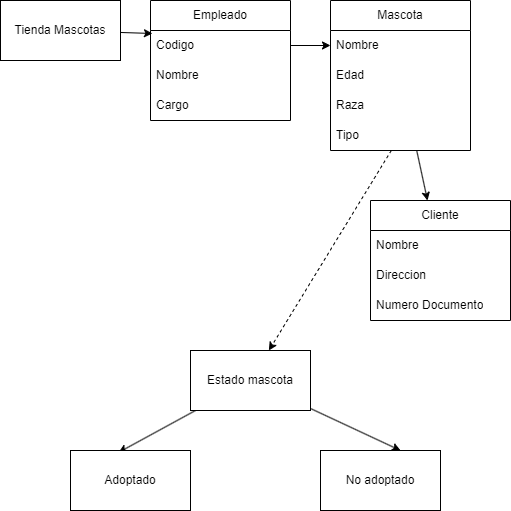

The diagram above was exported from draw.io. Its source (the exported page's mxGraphModel, read from the mxfile embedded in the PNG):
<mxGraphModel dx="562" dy="467" grid="1" gridSize="10" guides="1" tooltips="1" connect="1" arrows="1" fold="1" page="1" pageScale="1" pageWidth="850" pageHeight="1100" math="0" shadow="0">
  <root>
    <mxCell id="0" />
    <mxCell id="1" parent="0" />
    <mxCell id="4" value="Empleado" style="swimlane;fontStyle=0;childLayout=stackLayout;horizontal=1;startSize=30;horizontalStack=0;resizeParent=1;resizeParentMax=0;resizeLast=0;collapsible=1;marginBottom=0;whiteSpace=wrap;html=1;" vertex="1" parent="1">
      <mxGeometry x="170" y="30" width="140" height="120" as="geometry" />
    </mxCell>
    <mxCell id="5" value="Codigo&lt;span style=&quot;white-space: pre;&quot;&gt;&#09;&lt;/span&gt;" style="text;strokeColor=none;fillColor=none;align=left;verticalAlign=middle;spacingLeft=4;spacingRight=4;overflow=hidden;points=[[0,0.5],[1,0.5]];portConstraint=eastwest;rotatable=0;whiteSpace=wrap;html=1;" vertex="1" parent="4">
      <mxGeometry y="30" width="140" height="30" as="geometry" />
    </mxCell>
    <mxCell id="6" value="Nombre" style="text;strokeColor=none;fillColor=none;align=left;verticalAlign=middle;spacingLeft=4;spacingRight=4;overflow=hidden;points=[[0,0.5],[1,0.5]];portConstraint=eastwest;rotatable=0;whiteSpace=wrap;html=1;" vertex="1" parent="4">
      <mxGeometry y="60" width="140" height="30" as="geometry" />
    </mxCell>
    <mxCell id="7" value="Cargo" style="text;strokeColor=none;fillColor=none;align=left;verticalAlign=middle;spacingLeft=4;spacingRight=4;overflow=hidden;points=[[0,0.5],[1,0.5]];portConstraint=eastwest;rotatable=0;whiteSpace=wrap;html=1;" vertex="1" parent="4">
      <mxGeometry y="90" width="140" height="30" as="geometry" />
    </mxCell>
    <mxCell id="26" style="edgeStyle=none;html=1;entryX=0.014;entryY=0.1;entryDx=0;entryDy=0;entryPerimeter=0;" edge="1" parent="1" source="11" target="5">
      <mxGeometry relative="1" as="geometry" />
    </mxCell>
    <mxCell id="11" value="Tienda Mascotas" style="rounded=0;whiteSpace=wrap;html=1;" vertex="1" parent="1">
      <mxGeometry x="20" y="30" width="120" height="60" as="geometry" />
    </mxCell>
    <mxCell id="28" style="edgeStyle=none;html=1;" edge="1" parent="1" source="12" target="17">
      <mxGeometry relative="1" as="geometry" />
    </mxCell>
    <mxCell id="12" value="Mascota" style="swimlane;fontStyle=0;childLayout=stackLayout;horizontal=1;startSize=30;horizontalStack=0;resizeParent=1;resizeParentMax=0;resizeLast=0;collapsible=1;marginBottom=0;whiteSpace=wrap;html=1;" vertex="1" parent="1">
      <mxGeometry x="350" y="30" width="140" height="150" as="geometry" />
    </mxCell>
    <mxCell id="13" value="Nombre" style="text;strokeColor=none;fillColor=none;align=left;verticalAlign=middle;spacingLeft=4;spacingRight=4;overflow=hidden;points=[[0,0.5],[1,0.5]];portConstraint=eastwest;rotatable=0;whiteSpace=wrap;html=1;" vertex="1" parent="12">
      <mxGeometry y="30" width="140" height="30" as="geometry" />
    </mxCell>
    <mxCell id="14" value="Edad" style="text;strokeColor=none;fillColor=none;align=left;verticalAlign=middle;spacingLeft=4;spacingRight=4;overflow=hidden;points=[[0,0.5],[1,0.5]];portConstraint=eastwest;rotatable=0;whiteSpace=wrap;html=1;" vertex="1" parent="12">
      <mxGeometry y="60" width="140" height="30" as="geometry" />
    </mxCell>
    <mxCell id="15" value="Raza" style="text;strokeColor=none;fillColor=none;align=left;verticalAlign=middle;spacingLeft=4;spacingRight=4;overflow=hidden;points=[[0,0.5],[1,0.5]];portConstraint=eastwest;rotatable=0;whiteSpace=wrap;html=1;" vertex="1" parent="12">
      <mxGeometry y="90" width="140" height="30" as="geometry" />
    </mxCell>
    <mxCell id="16" value="Tipo" style="text;strokeColor=none;fillColor=none;align=left;verticalAlign=middle;spacingLeft=4;spacingRight=4;overflow=hidden;points=[[0,0.5],[1,0.5]];portConstraint=eastwest;rotatable=0;whiteSpace=wrap;html=1;" vertex="1" parent="12">
      <mxGeometry y="120" width="140" height="30" as="geometry" />
    </mxCell>
    <mxCell id="17" value="Cliente" style="swimlane;fontStyle=0;childLayout=stackLayout;horizontal=1;startSize=30;horizontalStack=0;resizeParent=1;resizeParentMax=0;resizeLast=0;collapsible=1;marginBottom=0;whiteSpace=wrap;html=1;" vertex="1" parent="1">
      <mxGeometry x="390" y="230" width="140" height="120" as="geometry" />
    </mxCell>
    <mxCell id="18" value="Nombre" style="text;strokeColor=none;fillColor=none;align=left;verticalAlign=middle;spacingLeft=4;spacingRight=4;overflow=hidden;points=[[0,0.5],[1,0.5]];portConstraint=eastwest;rotatable=0;whiteSpace=wrap;html=1;" vertex="1" parent="17">
      <mxGeometry y="30" width="140" height="30" as="geometry" />
    </mxCell>
    <mxCell id="19" value="Direccion" style="text;strokeColor=none;fillColor=none;align=left;verticalAlign=middle;spacingLeft=4;spacingRight=4;overflow=hidden;points=[[0,0.5],[1,0.5]];portConstraint=eastwest;rotatable=0;whiteSpace=wrap;html=1;" vertex="1" parent="17">
      <mxGeometry y="60" width="140" height="30" as="geometry" />
    </mxCell>
    <mxCell id="20" value="Numero Documento" style="text;strokeColor=none;fillColor=none;align=left;verticalAlign=middle;spacingLeft=4;spacingRight=4;overflow=hidden;points=[[0,0.5],[1,0.5]];portConstraint=eastwest;rotatable=0;whiteSpace=wrap;html=1;" vertex="1" parent="17">
      <mxGeometry y="90" width="140" height="30" as="geometry" />
    </mxCell>
    <mxCell id="24" style="edgeStyle=none;html=1;entryX=0.4;entryY=0.033;entryDx=0;entryDy=0;entryPerimeter=0;" edge="1" parent="1" source="21" target="22">
      <mxGeometry relative="1" as="geometry" />
    </mxCell>
    <mxCell id="25" style="edgeStyle=none;html=1;entryX=0.667;entryY=0;entryDx=0;entryDy=0;entryPerimeter=0;" edge="1" parent="1" source="21" target="23">
      <mxGeometry relative="1" as="geometry" />
    </mxCell>
    <mxCell id="21" value="Estado mascota" style="rounded=0;whiteSpace=wrap;html=1;" vertex="1" parent="1">
      <mxGeometry x="210" y="380" width="120" height="60" as="geometry" />
    </mxCell>
    <mxCell id="22" value="Adoptado" style="rounded=0;whiteSpace=wrap;html=1;" vertex="1" parent="1">
      <mxGeometry x="90" y="480" width="120" height="60" as="geometry" />
    </mxCell>
    <mxCell id="23" value="No adoptado" style="rounded=0;whiteSpace=wrap;html=1;" vertex="1" parent="1">
      <mxGeometry x="340" y="480" width="120" height="60" as="geometry" />
    </mxCell>
    <mxCell id="27" style="edgeStyle=none;html=1;entryX=0;entryY=0.5;entryDx=0;entryDy=0;" edge="1" parent="1" source="5" target="13">
      <mxGeometry relative="1" as="geometry" />
    </mxCell>
    <mxCell id="29" style="edgeStyle=none;html=1;dashed=1;" edge="1" parent="1" source="16" target="21">
      <mxGeometry relative="1" as="geometry" />
    </mxCell>
  </root>
</mxGraphModel>